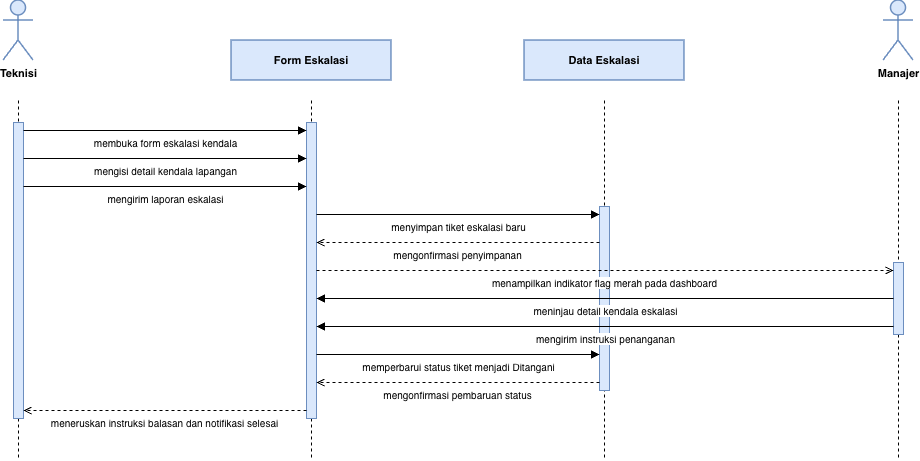

The diagram above was exported from draw.io. Its source (the exported page's mxGraphModel, read from the mxfile embedded in the PNG):
<mxGraphModel dx="1003" dy="650" grid="1" gridSize="10" guides="1" tooltips="1" connect="1" arrows="1" fold="1" page="1" pageScale="1" pageWidth="850" pageHeight="1100" math="0" shadow="0">
  <root>
    <mxCell id="0" />
    <mxCell id="1" parent="0" />
    <mxCell id="iwAi58qkpuF2msoENA3O-2" parent="1" style="shape=umlActor;verticalLabelPosition=bottom;verticalAlign=top;html=1;outlineConnect=0;fillColor=#DAE8FC;strokeColor=#6C8EBF;strokeWidth=1.5;fontSize=11;fontColor=#000000;fontStyle=1;" value="Teknisi" vertex="1">
      <mxGeometry height="60" width="30" x="145" y="50" as="geometry" />
    </mxCell>
    <mxCell id="iwAi58qkpuF2msoENA3O-3" edge="1" parent="1" style="endArrow=none;html=1;rounded=0;dashed=1;strokeColor=#000000;strokeWidth=1;">
      <mxGeometry relative="1" as="geometry">
        <mxPoint x="160" y="150" as="sourcePoint" />
        <mxPoint x="160" y="508" as="targetPoint" />
      </mxGeometry>
    </mxCell>
    <mxCell id="iwAi58qkpuF2msoENA3O-4" parent="1" style="rounded=0;whiteSpace=wrap;html=1;fillColor=#DAE8FC;strokeColor=#6C8EBF;strokeWidth=1.5;fontSize=11;fontColor=#000000;fontStyle=1;" value="Form Eskalasi" vertex="1">
      <mxGeometry height="40" width="160" x="373" y="90" as="geometry" />
    </mxCell>
    <mxCell id="iwAi58qkpuF2msoENA3O-5" edge="1" parent="1" style="endArrow=none;html=1;rounded=0;dashed=1;strokeColor=#000000;strokeWidth=1;">
      <mxGeometry relative="1" as="geometry">
        <mxPoint x="453" y="150" as="sourcePoint" />
        <mxPoint x="453" y="508" as="targetPoint" />
      </mxGeometry>
    </mxCell>
    <mxCell id="iwAi58qkpuF2msoENA3O-6" parent="1" style="rounded=0;whiteSpace=wrap;html=1;fillColor=#DAE8FC;strokeColor=#6C8EBF;strokeWidth=1.5;fontSize=11;fontColor=#000000;fontStyle=1;" value="Data Eskalasi" vertex="1">
      <mxGeometry height="40" width="160" x="666" y="90" as="geometry" />
    </mxCell>
    <mxCell id="iwAi58qkpuF2msoENA3O-7" edge="1" parent="1" style="endArrow=none;html=1;rounded=0;dashed=1;strokeColor=#000000;strokeWidth=1;">
      <mxGeometry relative="1" as="geometry">
        <mxPoint x="746" y="150" as="sourcePoint" />
        <mxPoint x="746" y="508" as="targetPoint" />
      </mxGeometry>
    </mxCell>
    <mxCell id="iwAi58qkpuF2msoENA3O-8" parent="1" style="shape=umlActor;verticalLabelPosition=bottom;verticalAlign=top;html=1;outlineConnect=0;fillColor=#DAE8FC;strokeColor=#6C8EBF;strokeWidth=1.5;fontSize=11;fontColor=#000000;fontStyle=1;" value="Manajer" vertex="1">
      <mxGeometry height="60" width="30" x="1025" y="50" as="geometry" />
    </mxCell>
    <mxCell id="iwAi58qkpuF2msoENA3O-9" edge="1" parent="1" style="endArrow=none;html=1;rounded=0;dashed=1;strokeColor=#000000;strokeWidth=1;">
      <mxGeometry relative="1" as="geometry">
        <mxPoint x="1040" y="150" as="sourcePoint" />
        <mxPoint x="1040" y="508" as="targetPoint" />
      </mxGeometry>
    </mxCell>
    <mxCell id="iwAi58qkpuF2msoENA3O-10" parent="1" style="rounded=0;whiteSpace=wrap;html=1;fillColor=#DAE8FC;strokeColor=#6C8EBF;strokeWidth=1;" vertex="1">
      <mxGeometry height="296" width="10" x="155" y="172" as="geometry" />
    </mxCell>
    <mxCell id="iwAi58qkpuF2msoENA3O-11" parent="1" style="rounded=0;whiteSpace=wrap;html=1;fillColor=#DAE8FC;strokeColor=#6C8EBF;strokeWidth=1;" vertex="1">
      <mxGeometry height="296" width="10" x="448" y="172" as="geometry" />
    </mxCell>
    <mxCell id="iwAi58qkpuF2msoENA3O-12" parent="1" style="rounded=0;whiteSpace=wrap;html=1;fillColor=#DAE8FC;strokeColor=#6C8EBF;strokeWidth=1;" vertex="1">
      <mxGeometry height="184" width="10" x="741" y="256" as="geometry" />
    </mxCell>
    <mxCell id="iwAi58qkpuF2msoENA3O-13" parent="1" style="rounded=0;whiteSpace=wrap;html=1;fillColor=#DAE8FC;strokeColor=#6C8EBF;strokeWidth=1;" vertex="1">
      <mxGeometry height="72" width="10" x="1035" y="312" as="geometry" />
    </mxCell>
    <mxCell id="iwAi58qkpuF2msoENA3O-14" edge="1" parent="1" style="endArrow=block;endFill=1;html=1;rounded=0;strokeColor=#000000;strokeWidth=1;fontSize=10;fontColor=#000000;align=center;verticalAlign=top;" value="membuka form eskalasi kendala">
      <mxGeometry relative="1" as="geometry">
        <mxPoint x="165" y="180" as="sourcePoint" />
        <mxPoint x="448" y="180" as="targetPoint" />
      </mxGeometry>
    </mxCell>
    <mxCell id="iwAi58qkpuF2msoENA3O-15" edge="1" parent="1" style="endArrow=block;endFill=1;html=1;rounded=0;strokeColor=#000000;strokeWidth=1;fontSize=10;fontColor=#000000;align=center;verticalAlign=top;" value="mengisi detail kendala lapangan">
      <mxGeometry relative="1" as="geometry">
        <mxPoint x="165" y="208" as="sourcePoint" />
        <mxPoint x="448" y="208" as="targetPoint" />
      </mxGeometry>
    </mxCell>
    <mxCell id="iwAi58qkpuF2msoENA3O-16" edge="1" parent="1" style="endArrow=block;endFill=1;html=1;rounded=0;strokeColor=#000000;strokeWidth=1;fontSize=10;fontColor=#000000;align=center;verticalAlign=top;" value="mengirim laporan eskalasi">
      <mxGeometry relative="1" as="geometry">
        <mxPoint x="165" y="236" as="sourcePoint" />
        <mxPoint x="448" y="236" as="targetPoint" />
      </mxGeometry>
    </mxCell>
    <mxCell id="iwAi58qkpuF2msoENA3O-17" edge="1" parent="1" style="endArrow=block;endFill=1;html=1;rounded=0;strokeColor=#000000;strokeWidth=1;fontSize=10;fontColor=#000000;align=center;verticalAlign=top;" value="menyimpan tiket eskalasi baru">
      <mxGeometry relative="1" as="geometry">
        <mxPoint x="458" y="264" as="sourcePoint" />
        <mxPoint x="741" y="264" as="targetPoint" />
      </mxGeometry>
    </mxCell>
    <mxCell id="iwAi58qkpuF2msoENA3O-18" edge="1" parent="1" style="endArrow=open;endFill=0;html=1;rounded=0;dashed=1;strokeColor=#000000;strokeWidth=1;fontSize=10;fontColor=#000000;align=center;verticalAlign=top;" value="mengonfirmasi penyimpanan">
      <mxGeometry relative="1" as="geometry">
        <mxPoint x="741" y="292" as="sourcePoint" />
        <mxPoint x="458" y="292" as="targetPoint" />
      </mxGeometry>
    </mxCell>
    <mxCell id="iwAi58qkpuF2msoENA3O-19" edge="1" parent="1" style="endArrow=open;endFill=0;html=1;rounded=0;dashed=1;strokeColor=#000000;strokeWidth=1;fontSize=10;fontColor=#000000;align=center;verticalAlign=top;" value="menampilkan indikator flag merah pada dashboard">
      <mxGeometry relative="1" as="geometry">
        <mxPoint x="458" y="320" as="sourcePoint" />
        <mxPoint x="1035" y="320" as="targetPoint" />
      </mxGeometry>
    </mxCell>
    <mxCell id="iwAi58qkpuF2msoENA3O-20" edge="1" parent="1" style="endArrow=block;endFill=1;html=1;rounded=0;strokeColor=#000000;strokeWidth=1;fontSize=10;fontColor=#000000;align=center;verticalAlign=top;" value="meninjau detail kendala eskalasi">
      <mxGeometry relative="1" as="geometry">
        <mxPoint x="1035" y="348" as="sourcePoint" />
        <mxPoint x="458" y="348" as="targetPoint" />
      </mxGeometry>
    </mxCell>
    <mxCell id="iwAi58qkpuF2msoENA3O-21" edge="1" parent="1" style="endArrow=block;endFill=1;html=1;rounded=0;strokeColor=#000000;strokeWidth=1;fontSize=10;fontColor=#000000;align=center;verticalAlign=top;" value="mengirim instruksi penanganan">
      <mxGeometry relative="1" as="geometry">
        <mxPoint x="1035" y="376" as="sourcePoint" />
        <mxPoint x="458" y="376" as="targetPoint" />
      </mxGeometry>
    </mxCell>
    <mxCell id="iwAi58qkpuF2msoENA3O-22" edge="1" parent="1" style="endArrow=block;endFill=1;html=1;rounded=0;strokeColor=#000000;strokeWidth=1;fontSize=10;fontColor=#000000;align=center;verticalAlign=top;" value="memperbarui status tiket menjadi Ditangani">
      <mxGeometry relative="1" as="geometry">
        <mxPoint x="458" y="404" as="sourcePoint" />
        <mxPoint x="741" y="404" as="targetPoint" />
      </mxGeometry>
    </mxCell>
    <mxCell id="iwAi58qkpuF2msoENA3O-23" edge="1" parent="1" style="endArrow=open;endFill=0;html=1;rounded=0;dashed=1;strokeColor=#000000;strokeWidth=1;fontSize=10;fontColor=#000000;align=center;verticalAlign=top;" value="mengonfirmasi pembaruan status">
      <mxGeometry relative="1" as="geometry">
        <mxPoint x="741" y="432" as="sourcePoint" />
        <mxPoint x="458" y="432" as="targetPoint" />
      </mxGeometry>
    </mxCell>
    <mxCell id="iwAi58qkpuF2msoENA3O-24" edge="1" parent="1" style="endArrow=open;endFill=0;html=1;rounded=0;dashed=1;strokeColor=#000000;strokeWidth=1;fontSize=10;fontColor=#000000;align=center;verticalAlign=top;" value="meneruskan instruksi balasan dan notifikasi selesai">
      <mxGeometry relative="1" as="geometry">
        <mxPoint x="448" y="460" as="sourcePoint" />
        <mxPoint x="165" y="460" as="targetPoint" />
      </mxGeometry>
    </mxCell>
  </root>
</mxGraphModel>